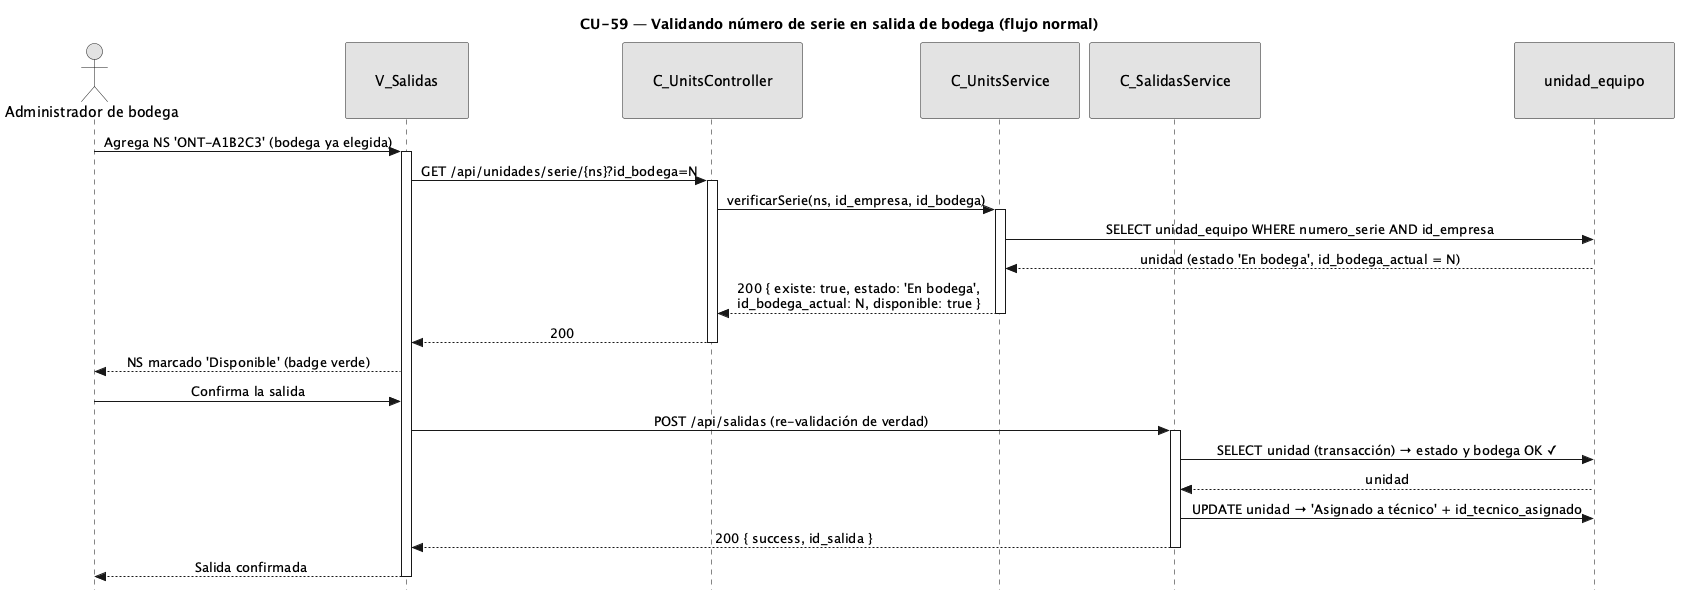

The diagram above was rendered by PlantUML. Its source (embedded in the PNG):
@startuml CU59-normal
title CU-59 — Validando número de serie en salida de bodega (flujo normal)
skinparam style strictuml
skinparam monochrome true
skinparam shadowing false
skinparam sequenceMessageAlign center
<style>
sequenceDiagram {
  participant {
    padding 30
  }
  actor {
    padding 12
  }
}
</style>
skinparam sequence {
  MessageAlign center
  LifeLineBorderColor black
}
hide footbox

actor "Administrador de bodega" as user
participant "V_Salidas" as view
participant "C_UnitsController" as uctrl
participant "C_UnitsService" as usvc
participant "C_SalidasService" as svc
participant "unidad_equipo" as uent

user -> view : Agrega NS 'ONT-A1B2C3' (bodega ya elegida)
activate view
view -> uctrl : GET /api/unidades/serie/{ns}?id_bodega=N
activate uctrl
uctrl -> usvc : verificarSerie(ns, id_empresa, id_bodega)
activate usvc
usvc -> uent : SELECT unidad_equipo WHERE numero_serie AND id_empresa
uent --> usvc : unidad (estado 'En bodega', id_bodega_actual = N)
usvc --> uctrl : 200 { existe: true, estado: 'En bodega',\nid_bodega_actual: N, disponible: true }
deactivate usvc
uctrl --> view : 200
deactivate uctrl
view --> user : NS marcado 'Disponible' (badge verde)

user -> view : Confirma la salida
view -> svc : POST /api/salidas (re-validación de verdad)
activate svc
svc -> uent : SELECT unidad (transacción) → estado y bodega OK ✓
uent --> svc : unidad
svc -> uent : UPDATE unidad → 'Asignado a técnico' + id_tecnico_asignado
svc --> view : 200 { success, id_salida }
deactivate svc
view --> user : Salida confirmada
deactivate view
@enduml